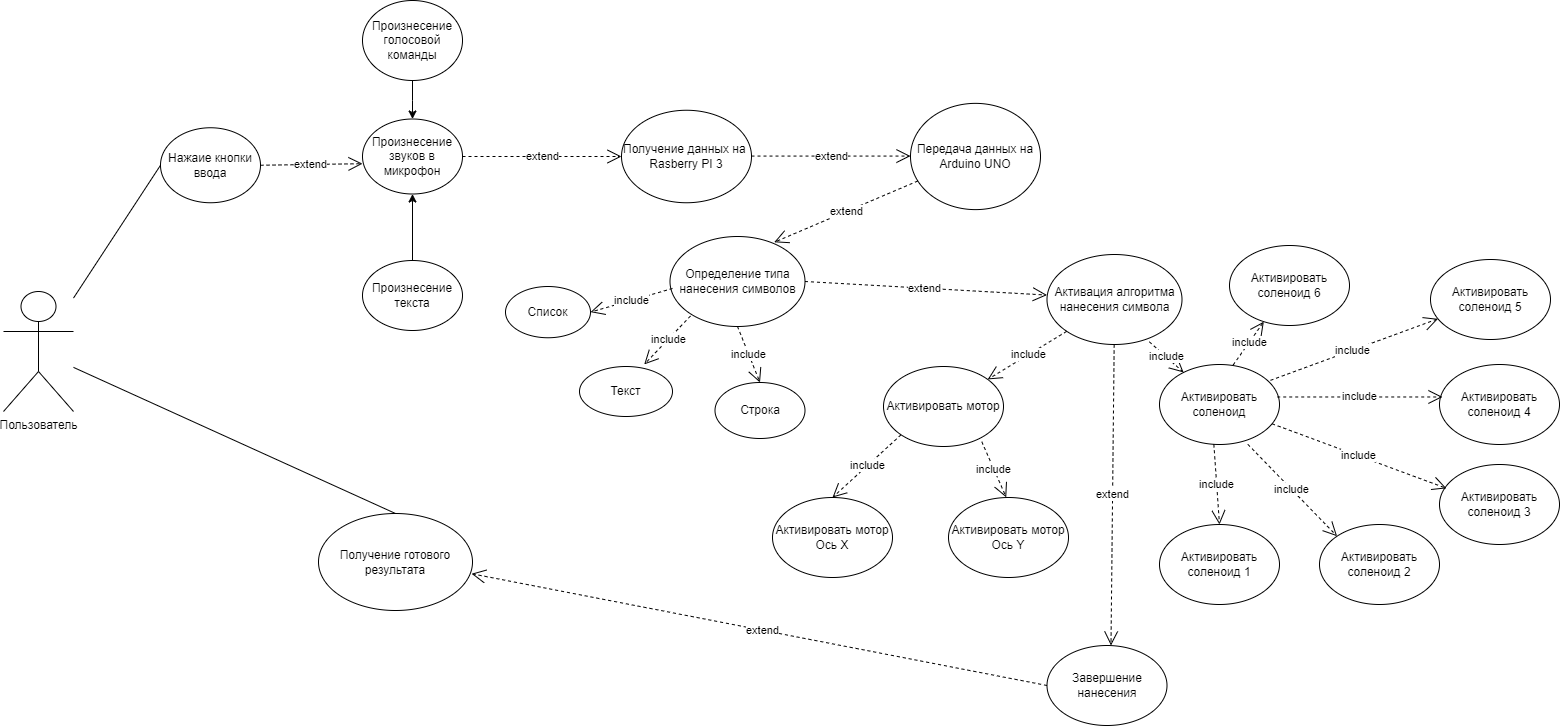

The diagram above was exported from draw.io. Its source (the exported page's mxGraphModel, read from the mxfile embedded in the PNG):
<mxGraphModel dx="2990" dy="1583" grid="0" gridSize="10" guides="1" tooltips="1" connect="1" arrows="1" fold="1" page="0" pageScale="1" pageWidth="827" pageHeight="1169" math="0" shadow="0">
  <root>
    <mxCell id="0" />
    <mxCell id="1" parent="0" />
    <mxCell id="vzHuQFybE6rbvho4HtP1-1" value="Пользователь" style="shape=umlActor;verticalLabelPosition=bottom;verticalAlign=top;html=1;outlineConnect=0;" parent="1" vertex="1">
      <mxGeometry x="-119" y="455" width="70" height="120" as="geometry" />
    </mxCell>
    <mxCell id="vzHuQFybE6rbvho4HtP1-2" value="Произнесение звуков в микрофон" style="ellipse;whiteSpace=wrap;html=1;" parent="1" vertex="1">
      <mxGeometry x="240" y="282.5" width="100" height="75" as="geometry" />
    </mxCell>
    <mxCell id="vzHuQFybE6rbvho4HtP1-8" style="edgeStyle=orthogonalEdgeStyle;rounded=0;orthogonalLoop=1;jettySize=auto;html=1;entryX=0.5;entryY=0;entryDx=0;entryDy=0;" parent="1" source="vzHuQFybE6rbvho4HtP1-3" target="vzHuQFybE6rbvho4HtP1-2" edge="1">
      <mxGeometry relative="1" as="geometry" />
    </mxCell>
    <mxCell id="vzHuQFybE6rbvho4HtP1-3" value="Произнесение голосовой команды" style="ellipse;whiteSpace=wrap;html=1;" parent="1" vertex="1">
      <mxGeometry x="240" y="164" width="100" height="80" as="geometry" />
    </mxCell>
    <mxCell id="vzHuQFybE6rbvho4HtP1-9" style="edgeStyle=orthogonalEdgeStyle;rounded=0;orthogonalLoop=1;jettySize=auto;html=1;" parent="1" source="vzHuQFybE6rbvho4HtP1-7" target="vzHuQFybE6rbvho4HtP1-2" edge="1">
      <mxGeometry relative="1" as="geometry" />
    </mxCell>
    <mxCell id="vzHuQFybE6rbvho4HtP1-7" value="Произнесение текста" style="ellipse;whiteSpace=wrap;html=1;" parent="1" vertex="1">
      <mxGeometry x="240" y="424" width="100" height="70" as="geometry" />
    </mxCell>
    <mxCell id="vzHuQFybE6rbvho4HtP1-10" value="Получение данных на&amp;nbsp;&lt;br&gt;Rasberry PI 3" style="ellipse;whiteSpace=wrap;html=1;" parent="1" vertex="1">
      <mxGeometry x="499" y="273.75" width="130" height="92.5" as="geometry" />
    </mxCell>
    <mxCell id="vzHuQFybE6rbvho4HtP1-12" value="Передача данных на&lt;br&gt;Arduino UNO" style="ellipse;whiteSpace=wrap;html=1;" parent="1" vertex="1">
      <mxGeometry x="788" y="266.87" width="130" height="106.25" as="geometry" />
    </mxCell>
    <mxCell id="vzHuQFybE6rbvho4HtP1-15" value="Активация алгоритма нанесения символа" style="ellipse;whiteSpace=wrap;html=1;" parent="1" vertex="1">
      <mxGeometry x="924.5" y="418" width="135" height="90" as="geometry" />
    </mxCell>
    <mxCell id="vzHuQFybE6rbvho4HtP1-17" value="Активировать мотор" style="ellipse;whiteSpace=wrap;html=1;" parent="1" vertex="1">
      <mxGeometry x="761" y="530" width="120" height="80" as="geometry" />
    </mxCell>
    <mxCell id="vzHuQFybE6rbvho4HtP1-18" value="Активировать соленоид" style="ellipse;whiteSpace=wrap;html=1;" parent="1" vertex="1">
      <mxGeometry x="1037" y="528" width="120" height="80" as="geometry" />
    </mxCell>
    <mxCell id="vzHuQFybE6rbvho4HtP1-23" value="Активировать мотор&lt;br&gt;Ось X" style="ellipse;whiteSpace=wrap;html=1;" parent="1" vertex="1">
      <mxGeometry x="650" y="661" width="120" height="80" as="geometry" />
    </mxCell>
    <mxCell id="vzHuQFybE6rbvho4HtP1-24" value="Активировать мотор&lt;br&gt;Ось Y" style="ellipse;whiteSpace=wrap;html=1;" parent="1" vertex="1">
      <mxGeometry x="826" y="661" width="120" height="80" as="geometry" />
    </mxCell>
    <mxCell id="vzHuQFybE6rbvho4HtP1-25" value="Активировать соленоид 4" style="ellipse;whiteSpace=wrap;html=1;" parent="1" vertex="1">
      <mxGeometry x="1317" y="528" width="120" height="80" as="geometry" />
    </mxCell>
    <mxCell id="vzHuQFybE6rbvho4HtP1-26" value="Активировать соленоид 3" style="ellipse;whiteSpace=wrap;html=1;" parent="1" vertex="1">
      <mxGeometry x="1317" y="628" width="120" height="80" as="geometry" />
    </mxCell>
    <mxCell id="vzHuQFybE6rbvho4HtP1-27" value="Активировать соленоид 2" style="ellipse;whiteSpace=wrap;html=1;" parent="1" vertex="1">
      <mxGeometry x="1197" y="688" width="120" height="80" as="geometry" />
    </mxCell>
    <mxCell id="vzHuQFybE6rbvho4HtP1-28" value="Активировать соленоид 1" style="ellipse;whiteSpace=wrap;html=1;" parent="1" vertex="1">
      <mxGeometry x="1037" y="688" width="120" height="80" as="geometry" />
    </mxCell>
    <mxCell id="vzHuQFybE6rbvho4HtP1-29" value="Активировать соленоид 5" style="ellipse;whiteSpace=wrap;html=1;" parent="1" vertex="1">
      <mxGeometry x="1308" y="423" width="120" height="80" as="geometry" />
    </mxCell>
    <mxCell id="vzHuQFybE6rbvho4HtP1-30" value="Активировать соленоид 6" style="ellipse;whiteSpace=wrap;html=1;" parent="1" vertex="1">
      <mxGeometry x="1107" y="409" width="120" height="80" as="geometry" />
    </mxCell>
    <mxCell id="vzHuQFybE6rbvho4HtP1-39" value="Определение типа нанесения символов" style="ellipse;whiteSpace=wrap;html=1;" parent="1" vertex="1">
      <mxGeometry x="547.5" y="400" width="135" height="90" as="geometry" />
    </mxCell>
    <mxCell id="vzHuQFybE6rbvho4HtP1-43" value="Текст" style="ellipse;whiteSpace=wrap;html=1;" parent="1" vertex="1">
      <mxGeometry x="457" y="530" width="93" height="50" as="geometry" />
    </mxCell>
    <mxCell id="vzHuQFybE6rbvho4HtP1-44" value="Строка" style="ellipse;whiteSpace=wrap;html=1;" parent="1" vertex="1">
      <mxGeometry x="592.5" y="546" width="90" height="56" as="geometry" />
    </mxCell>
    <mxCell id="vzHuQFybE6rbvho4HtP1-45" value="Список" style="ellipse;whiteSpace=wrap;html=1;" parent="1" vertex="1">
      <mxGeometry x="383" y="450" width="85" height="51.25" as="geometry" />
    </mxCell>
    <mxCell id="AoMfolOsCiDunEfEef_N-2" value="include" style="endArrow=open;endSize=12;dashed=1;html=1;rounded=0;exitX=0.453;exitY=0.998;exitDx=0;exitDy=0;exitPerimeter=0;entryX=0.5;entryY=0;entryDx=0;entryDy=0;" parent="1" source="vzHuQFybE6rbvho4HtP1-18" target="vzHuQFybE6rbvho4HtP1-28" edge="1">
      <mxGeometry x="-0.0078" width="160" relative="1" as="geometry">
        <mxPoint x="1107" y="698" as="sourcePoint" />
        <mxPoint x="1222" y="655" as="targetPoint" />
        <mxPoint as="offset" />
      </mxGeometry>
    </mxCell>
    <mxCell id="AoMfolOsCiDunEfEef_N-3" value="include" style="endArrow=open;endSize=12;dashed=1;html=1;rounded=0;exitX=0.736;exitY=0.998;exitDx=0;exitDy=0;exitPerimeter=0;entryX=0;entryY=0;entryDx=0;entryDy=0;" parent="1" source="vzHuQFybE6rbvho4HtP1-18" target="vzHuQFybE6rbvho4HtP1-27" edge="1">
      <mxGeometry x="-0.0078" width="160" relative="1" as="geometry">
        <mxPoint x="1101" y="618" as="sourcePoint" />
        <mxPoint x="1107" y="698" as="targetPoint" />
        <mxPoint as="offset" />
      </mxGeometry>
    </mxCell>
    <mxCell id="AoMfolOsCiDunEfEef_N-5" value="include" style="endArrow=open;endSize=12;dashed=1;html=1;rounded=0;entryX=0.058;entryY=0.298;entryDx=0;entryDy=0;entryPerimeter=0;" parent="1" source="vzHuQFybE6rbvho4HtP1-18" target="vzHuQFybE6rbvho4HtP1-26" edge="1">
      <mxGeometry x="-0.0078" width="160" relative="1" as="geometry">
        <mxPoint x="1145" y="628" as="sourcePoint" />
        <mxPoint x="1235" y="720" as="targetPoint" />
        <mxPoint as="offset" />
      </mxGeometry>
    </mxCell>
    <mxCell id="AoMfolOsCiDunEfEef_N-6" value="include" style="endArrow=open;endSize=12;dashed=1;html=1;rounded=0;exitX=0.981;exitY=0.406;exitDx=0;exitDy=0;exitPerimeter=0;entryX=0.025;entryY=0.406;entryDx=0;entryDy=0;entryPerimeter=0;" parent="1" source="vzHuQFybE6rbvho4HtP1-18" target="vzHuQFybE6rbvho4HtP1-25" edge="1">
      <mxGeometry x="-0.0078" width="160" relative="1" as="geometry">
        <mxPoint x="1155" y="638" as="sourcePoint" />
        <mxPoint x="1245" y="730" as="targetPoint" />
        <mxPoint as="offset" />
      </mxGeometry>
    </mxCell>
    <mxCell id="AoMfolOsCiDunEfEef_N-7" value="include" style="endArrow=open;endSize=12;dashed=1;html=1;rounded=0;exitX=0.925;exitY=0.198;exitDx=0;exitDy=0;exitPerimeter=0;" parent="1" source="vzHuQFybE6rbvho4HtP1-18" target="vzHuQFybE6rbvho4HtP1-29" edge="1">
      <mxGeometry x="-0.0078" width="160" relative="1" as="geometry">
        <mxPoint x="1165" y="570" as="sourcePoint" />
        <mxPoint x="1330" y="570" as="targetPoint" />
        <mxPoint as="offset" />
      </mxGeometry>
    </mxCell>
    <mxCell id="AoMfolOsCiDunEfEef_N-8" value="include" style="endArrow=open;endSize=12;dashed=1;html=1;rounded=0;exitX=0.614;exitY=0.006;exitDx=0;exitDy=0;exitPerimeter=0;" parent="1" source="vzHuQFybE6rbvho4HtP1-18" target="vzHuQFybE6rbvho4HtP1-30" edge="1">
      <mxGeometry x="-0.0078" width="160" relative="1" as="geometry">
        <mxPoint x="1175" y="580" as="sourcePoint" />
        <mxPoint x="1340" y="580" as="targetPoint" />
        <mxPoint as="offset" />
      </mxGeometry>
    </mxCell>
    <mxCell id="AoMfolOsCiDunEfEef_N-11" value="include" style="endArrow=open;endSize=12;dashed=1;html=1;rounded=0;exitX=0.819;exitY=0.94;exitDx=0;exitDy=0;exitPerimeter=0;entryX=0.331;entryY=-0.002;entryDx=0;entryDy=0;entryPerimeter=0;" parent="1" source="vzHuQFybE6rbvho4HtP1-17" edge="1">
      <mxGeometry x="-0.0078" width="160" relative="1" as="geometry">
        <mxPoint x="1159" y="612" as="sourcePoint" />
        <mxPoint x="883.72" y="660.8400000000001" as="targetPoint" />
        <mxPoint as="offset" />
      </mxGeometry>
    </mxCell>
    <mxCell id="AoMfolOsCiDunEfEef_N-12" value="include" style="endArrow=open;endSize=12;dashed=1;html=1;rounded=0;exitX=0;exitY=1;exitDx=0;exitDy=0;entryX=0.5;entryY=0;entryDx=0;entryDy=0;" parent="1" source="vzHuQFybE6rbvho4HtP1-17" target="vzHuQFybE6rbvho4HtP1-23" edge="1">
      <mxGeometry x="-0.0078" width="160" relative="1" as="geometry">
        <mxPoint x="1169" y="622" as="sourcePoint" />
        <mxPoint x="1334" y="622" as="targetPoint" />
        <mxPoint as="offset" />
      </mxGeometry>
    </mxCell>
    <mxCell id="AoMfolOsCiDunEfEef_N-13" value="include" style="endArrow=open;endSize=12;dashed=1;html=1;rounded=0;exitX=0;exitY=1;exitDx=0;exitDy=0;" parent="1" source="vzHuQFybE6rbvho4HtP1-15" target="vzHuQFybE6rbvho4HtP1-17" edge="1">
      <mxGeometry x="-0.0078" width="160" relative="1" as="geometry">
        <mxPoint x="1225" y="630" as="sourcePoint" />
        <mxPoint x="1390" y="630" as="targetPoint" />
        <mxPoint as="offset" />
      </mxGeometry>
    </mxCell>
    <mxCell id="AoMfolOsCiDunEfEef_N-14" value="include" style="endArrow=open;endSize=12;dashed=1;html=1;rounded=0;exitX=0.758;exitY=0.97;exitDx=0;exitDy=0;exitPerimeter=0;" parent="1" source="vzHuQFybE6rbvho4HtP1-15" target="vzHuQFybE6rbvho4HtP1-18" edge="1">
      <mxGeometry x="-0.0078" width="160" relative="1" as="geometry">
        <mxPoint x="1235" y="640" as="sourcePoint" />
        <mxPoint x="1400" y="640" as="targetPoint" />
        <mxPoint as="offset" />
      </mxGeometry>
    </mxCell>
    <mxCell id="AoMfolOsCiDunEfEef_N-27" value="include" style="endArrow=open;endSize=12;dashed=1;html=1;rounded=0;exitX=0;exitY=1;exitDx=0;exitDy=0;entryX=1;entryY=0.5;entryDx=0;entryDy=0;" parent="1" target="vzHuQFybE6rbvho4HtP1-45" edge="1">
      <mxGeometry x="-0.0078" width="160" relative="1" as="geometry">
        <mxPoint x="550" y="452" as="sourcePoint" />
        <mxPoint x="481" y="515" as="targetPoint" />
        <mxPoint as="offset" />
      </mxGeometry>
    </mxCell>
    <mxCell id="AoMfolOsCiDunEfEef_N-28" value="include" style="endArrow=open;endSize=12;dashed=1;html=1;rounded=0;exitX=0;exitY=1;exitDx=0;exitDy=0;entryX=0.696;entryY=-0.042;entryDx=0;entryDy=0;entryPerimeter=0;" parent="1" target="vzHuQFybE6rbvho4HtP1-43" edge="1">
      <mxGeometry x="-0.0078" width="160" relative="1" as="geometry">
        <mxPoint x="568" y="479.5" as="sourcePoint" />
        <mxPoint x="499" y="542.5" as="targetPoint" />
        <mxPoint as="offset" />
      </mxGeometry>
    </mxCell>
    <mxCell id="AoMfolOsCiDunEfEef_N-29" value="include" style="endArrow=open;endSize=12;dashed=1;html=1;rounded=0;exitX=0.5;exitY=1;exitDx=0;exitDy=0;entryX=0.5;entryY=0;entryDx=0;entryDy=0;" parent="1" source="vzHuQFybE6rbvho4HtP1-39" target="vzHuQFybE6rbvho4HtP1-44" edge="1">
      <mxGeometry x="-0.0078" width="160" relative="1" as="geometry">
        <mxPoint x="856" y="674" as="sourcePoint" />
        <mxPoint x="787" y="737" as="targetPoint" />
        <mxPoint as="offset" />
      </mxGeometry>
    </mxCell>
    <mxCell id="AoMfolOsCiDunEfEef_N-35" value="extend" style="endArrow=open;endSize=12;dashed=1;html=1;rounded=0;exitX=1;exitY=0.5;exitDx=0;exitDy=0;entryX=0;entryY=0.5;entryDx=0;entryDy=0;" parent="1" source="vzHuQFybE6rbvho4HtP1-2" target="vzHuQFybE6rbvho4HtP1-10" edge="1">
      <mxGeometry x="-0.0078" width="160" relative="1" as="geometry">
        <mxPoint x="457" y="266.88" as="sourcePoint" />
        <mxPoint x="375" y="290.88" as="targetPoint" />
        <mxPoint as="offset" />
      </mxGeometry>
    </mxCell>
    <mxCell id="AoMfolOsCiDunEfEef_N-36" value="extend" style="endArrow=open;endSize=12;dashed=1;html=1;rounded=0;exitX=1;exitY=0.5;exitDx=0;exitDy=0;entryX=0;entryY=0.5;entryDx=0;entryDy=0;" parent="1" edge="1">
      <mxGeometry x="-0.0078" width="160" relative="1" as="geometry">
        <mxPoint x="629" y="319.57" as="sourcePoint" />
        <mxPoint x="788" y="319.57" as="targetPoint" />
        <mxPoint as="offset" />
      </mxGeometry>
    </mxCell>
    <mxCell id="AoMfolOsCiDunEfEef_N-37" value="extend" style="endArrow=open;endSize=12;dashed=1;html=1;rounded=0;entryX=0.772;entryY=0.064;entryDx=0;entryDy=0;entryPerimeter=0;" parent="1" source="vzHuQFybE6rbvho4HtP1-12" target="vzHuQFybE6rbvho4HtP1-39" edge="1">
      <mxGeometry x="-0.0078" width="160" relative="1" as="geometry">
        <mxPoint x="360" y="340" as="sourcePoint" />
        <mxPoint x="519" y="340" as="targetPoint" />
        <mxPoint as="offset" />
      </mxGeometry>
    </mxCell>
    <mxCell id="AoMfolOsCiDunEfEef_N-38" value="extend" style="endArrow=open;endSize=12;dashed=1;html=1;rounded=0;exitX=1;exitY=0.5;exitDx=0;exitDy=0;entryX=0;entryY=0.5;entryDx=0;entryDy=0;" parent="1" source="vzHuQFybE6rbvho4HtP1-39" edge="1">
      <mxGeometry x="-0.0078" width="160" relative="1" as="geometry">
        <mxPoint x="765.5" y="458.57" as="sourcePoint" />
        <mxPoint x="924.5" y="458.57" as="targetPoint" />
        <mxPoint as="offset" />
      </mxGeometry>
    </mxCell>
    <mxCell id="AoMfolOsCiDunEfEef_N-39" value="extend" style="endArrow=open;endSize=12;dashed=1;html=1;rounded=0;entryX=0;entryY=0.5;entryDx=0;entryDy=0;" parent="1" source="vzHuQFybE6rbvho4HtP1-15" edge="1">
      <mxGeometry x="-0.0078" width="160" relative="1" as="geometry">
        <mxPoint x="747" y="795.4300000000001" as="sourcePoint" />
        <mxPoint x="988.5" y="809" as="targetPoint" />
        <mxPoint as="offset" />
      </mxGeometry>
    </mxCell>
    <mxCell id="AoMfolOsCiDunEfEef_N-41" value="Завершение нанесения" style="ellipse;whiteSpace=wrap;html=1;" parent="1" vertex="1">
      <mxGeometry x="924.5" y="809" width="120" height="80" as="geometry" />
    </mxCell>
    <mxCell id="AoMfolOsCiDunEfEef_N-42" value="Получение готового результата" style="ellipse;whiteSpace=wrap;html=1;" parent="1" vertex="1">
      <mxGeometry x="196" y="677" width="154" height="97" as="geometry" />
    </mxCell>
    <mxCell id="AoMfolOsCiDunEfEef_N-43" value="extend" style="endArrow=open;endSize=12;dashed=1;html=1;rounded=0;exitX=0;exitY=0.5;exitDx=0;exitDy=0;entryX=0.994;entryY=0.621;entryDx=0;entryDy=0;entryPerimeter=0;" parent="1" source="AoMfolOsCiDunEfEef_N-41" target="AoMfolOsCiDunEfEef_N-42" edge="1">
      <mxGeometry x="-0.0078" width="160" relative="1" as="geometry">
        <mxPoint x="413" y="848.38" as="sourcePoint" />
        <mxPoint x="572" y="848.38" as="targetPoint" />
        <mxPoint as="offset" />
      </mxGeometry>
    </mxCell>
    <mxCell id="AoMfolOsCiDunEfEef_N-44" value="" style="endArrow=none;html=1;rounded=0;exitX=0.5;exitY=0;exitDx=0;exitDy=0;" parent="1" source="AoMfolOsCiDunEfEef_N-42" target="vzHuQFybE6rbvho4HtP1-1" edge="1">
      <mxGeometry width="50" height="50" relative="1" as="geometry">
        <mxPoint x="162" y="550" as="sourcePoint" />
        <mxPoint x="227" y="576" as="targetPoint" />
        <Array as="points" />
      </mxGeometry>
    </mxCell>
    <mxCell id="f78HWwqS5Z1N4u_vJ1Af-1" value="Нажаие кнопки ввода" style="ellipse;whiteSpace=wrap;html=1;" vertex="1" parent="1">
      <mxGeometry x="38" y="291.25" width="100" height="75" as="geometry" />
    </mxCell>
    <mxCell id="f78HWwqS5Z1N4u_vJ1Af-2" value="" style="endArrow=none;html=1;rounded=0;entryX=0;entryY=0.5;entryDx=0;entryDy=0;" edge="1" parent="1" source="vzHuQFybE6rbvho4HtP1-1" target="f78HWwqS5Z1N4u_vJ1Af-1">
      <mxGeometry width="50" height="50" relative="1" as="geometry">
        <mxPoint x="-15" y="429" as="sourcePoint" />
        <mxPoint x="35" y="379" as="targetPoint" />
      </mxGeometry>
    </mxCell>
    <mxCell id="f78HWwqS5Z1N4u_vJ1Af-5" value="extend" style="endArrow=open;endSize=12;dashed=1;html=1;rounded=0;entryX=0;entryY=0.596;entryDx=0;entryDy=0;entryPerimeter=0;" edge="1" parent="1" source="f78HWwqS5Z1N4u_vJ1Af-1" target="vzHuQFybE6rbvho4HtP1-2">
      <mxGeometry x="-0.0078" width="160" relative="1" as="geometry">
        <mxPoint x="360" y="340" as="sourcePoint" />
        <mxPoint x="519" y="340" as="targetPoint" />
        <mxPoint as="offset" />
      </mxGeometry>
    </mxCell>
  </root>
</mxGraphModel>